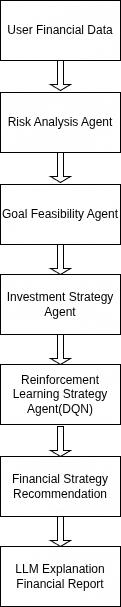

The diagram above was exported from draw.io. Its source (the exported page's mxGraphModel, read from the mxfile embedded in the PNG):
<mxGraphModel dx="815" dy="985" grid="1" gridSize="10" guides="1" tooltips="1" connect="1" arrows="1" fold="1" page="1" pageScale="1" pageWidth="850" pageHeight="1100" math="0" shadow="0">
  <root>
    <mxCell id="0" />
    <mxCell id="1" parent="0" />
    <mxCell id="nOMR8u6H4GiBZcsrhd58-2" parent="1" style="rounded=0;whiteSpace=wrap;html=1;" value="&lt;span style=&quot;text-align: left;&quot;&gt;User Financial Data&lt;/span&gt;" vertex="1">
      <mxGeometry height="60" width="120" x="320" y="180" as="geometry" />
    </mxCell>
    <mxCell id="nOMR8u6H4GiBZcsrhd58-3" parent="1" style="rounded=0;whiteSpace=wrap;html=1;" value="&lt;span style=&quot;text-align: left;&quot;&gt;Risk Analysis Agent&lt;/span&gt;" vertex="1">
      <mxGeometry height="60" width="120" x="320" y="272" as="geometry" />
    </mxCell>
    <mxCell id="nOMR8u6H4GiBZcsrhd58-4" parent="1" style="rounded=0;whiteSpace=wrap;html=1;" value="&lt;span style=&quot;text-align: left;&quot;&gt;Goal Feasibility Agent&lt;/span&gt;" vertex="1">
      <mxGeometry height="60" width="120" x="320" y="364" as="geometry" />
    </mxCell>
    <mxCell id="nOMR8u6H4GiBZcsrhd58-5" parent="1" style="rounded=0;whiteSpace=wrap;html=1;" value="&lt;span style=&quot;text-align: left;&quot;&gt;Investment Strategy Agent&lt;/span&gt;" vertex="1">
      <mxGeometry height="60" width="120" x="320" y="454" as="geometry" />
    </mxCell>
    <mxCell id="nOMR8u6H4GiBZcsrhd58-6" parent="1" style="rounded=0;whiteSpace=wrap;html=1;" value="&lt;span style=&quot;text-align: left;&quot;&gt;Reinforcement Learning Strategy Agent(DQN)&lt;/span&gt;" vertex="1">
      <mxGeometry height="60" width="120" x="320" y="544" as="geometry" />
    </mxCell>
    <mxCell id="nOMR8u6H4GiBZcsrhd58-7" parent="1" style="rounded=0;whiteSpace=wrap;html=1;" value="&lt;span style=&quot;text-align: left;&quot;&gt;Financial Strategy Recommendation&lt;/span&gt;" vertex="1">
      <mxGeometry height="60" width="120" x="320" y="636" as="geometry" />
    </mxCell>
    <mxCell id="nOMR8u6H4GiBZcsrhd58-8" parent="1" style="rounded=0;whiteSpace=wrap;html=1;" value="&lt;span style=&quot;text-align: left;&quot;&gt;LLM Explanation Financial Report&lt;/span&gt;" vertex="1">
      <mxGeometry height="60" width="120" x="320" y="726" as="geometry" />
    </mxCell>
    <mxCell id="nOMR8u6H4GiBZcsrhd58-16" parent="1" style="shape=singleArrow;direction=south;whiteSpace=wrap;html=1;" value="" vertex="1">
      <mxGeometry height="30" width="20" x="370" y="240" as="geometry" />
    </mxCell>
    <mxCell id="nOMR8u6H4GiBZcsrhd58-17" parent="1" style="shape=singleArrow;direction=south;whiteSpace=wrap;html=1;" value="" vertex="1">
      <mxGeometry height="30" width="20" x="370" y="332" as="geometry" />
    </mxCell>
    <mxCell id="nOMR8u6H4GiBZcsrhd58-18" parent="1" style="shape=singleArrow;direction=south;whiteSpace=wrap;html=1;" value="" vertex="1">
      <mxGeometry height="30" width="20" x="370" y="424" as="geometry" />
    </mxCell>
    <mxCell id="nOMR8u6H4GiBZcsrhd58-19" parent="1" style="shape=singleArrow;direction=south;whiteSpace=wrap;html=1;" value="" vertex="1">
      <mxGeometry height="30" width="20" x="370" y="514" as="geometry" />
    </mxCell>
    <mxCell id="nOMR8u6H4GiBZcsrhd58-20" parent="1" style="shape=singleArrow;direction=south;whiteSpace=wrap;html=1;" value="" vertex="1">
      <mxGeometry height="30" width="20" x="370" y="606" as="geometry" />
    </mxCell>
    <mxCell id="nOMR8u6H4GiBZcsrhd58-21" parent="1" style="shape=singleArrow;direction=south;whiteSpace=wrap;html=1;" value="" vertex="1">
      <mxGeometry height="30" width="20" x="370" y="696" as="geometry" />
    </mxCell>
  </root>
</mxGraphModel>